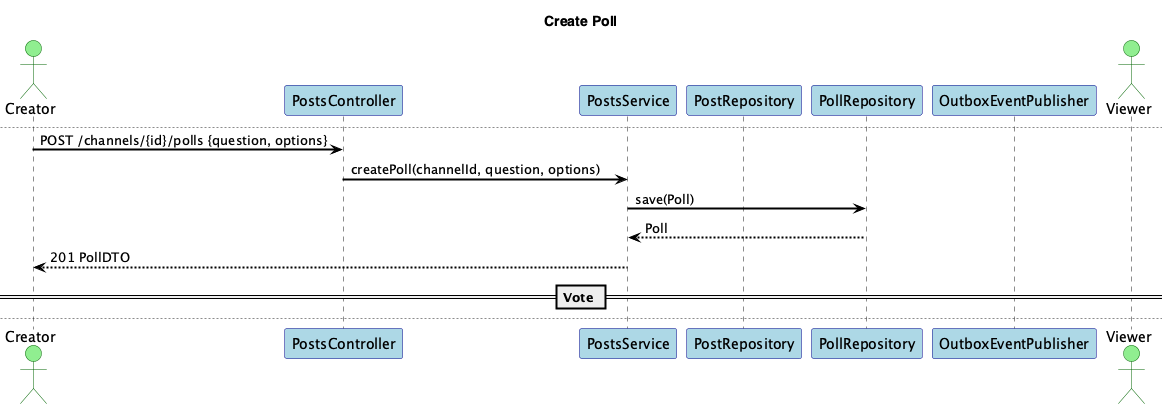

The diagram above was rendered by PlantUML. Its source (embedded in the PNG):
@startuml
title Community Posts Service - Sequences

skinparam shadowing false
skinparam fontName "Helvetica"
skinparam titleFontName "Helvetica"
skinparam legendFontName "Helvetica"
skinparam noteFontName "Helvetica"
skinparam backgroundColor white
skinparam participantBackgroundColor lightblue
skinparam participantBorderColor darkblue
skinparam actorBackgroundColor lightgreen
skinparam actorBorderColor darkgreen
skinparam arrowColor black
skinparam arrowThickness 2
skinparam sequenceArrowThickness 2
skinparam sequenceMessageAlignment left
skinparam sequenceReferenceBackgroundColor lightyellow
skinparam sequenceReferenceBorderColor black


actor Creator
participant "PostsController" as C
participant "PostsService" as S
participant "PostRepository" as PostRepo
participant "PollRepository" as PollRepo
participant "OutboxEventPublisher" as Outbox

== Publish Post ==
Creator -> C: POST /channels/{id}/posts {content}
C -> S: publishPost(channelId, authorId, content)
S -> PostRepo: save(Post)
PostRepo --> S: Post
S -> Outbox: publish(CommunityPostPublished{channelId, postId})
Outbox --> S: ack
S --> Creator: 201 PostDTO

== Create Poll ==
newpage Create Poll
Creator -> C: POST /channels/{id}/polls {question, options}
C -> S: createPoll(channelId, question, options)
S -> PollRepo: save(Poll)
PollRepo --> S: Poll
S --> Creator: 201 PollDTO

== Vote ==
newpage Vote
actor Viewer
Viewer -> C: POST /channels/{id}/polls/{pollId}/vote {option}
C -> S: vote(pollId, userId, option)
S -> PollRepo: vote(pollId, userId, option)
PollRepo --> S: ok
S --> Viewer: 204

@enduml